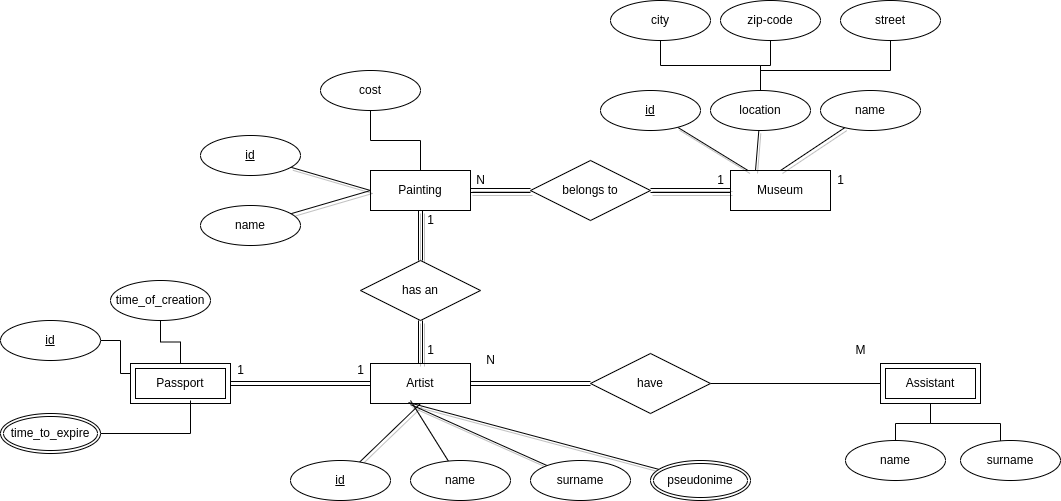

The diagram above was exported from draw.io. Its source (the exported page's mxGraphModel, read from the mxfile embedded in the PNG):
<mxGraphModel dx="2037" dy="579" grid="1" gridSize="10" guides="1" tooltips="1" connect="1" arrows="1" fold="1" page="1" pageScale="1" pageWidth="1169" pageHeight="826" background="none" math="0" shadow="0">
  <root>
    <mxCell id="0" />
    <mxCell id="1" parent="0" />
    <mxCell id="tcspQJJbEjXAP0xoxj2N-1" value="Museum" style="whiteSpace=wrap;html=1;align=center;" parent="1" vertex="1">
      <mxGeometry x="570" y="200" width="100" height="40" as="geometry" />
    </mxCell>
    <mxCell id="tcspQJJbEjXAP0xoxj2N-53" style="edgeStyle=none;shape=link;rounded=0;orthogonalLoop=1;jettySize=auto;html=1;entryX=0;entryY=0.5;entryDx=0;entryDy=0;shadow=1;" parent="1" source="tcspQJJbEjXAP0xoxj2N-2" target="tcspQJJbEjXAP0xoxj2N-50" edge="1">
      <mxGeometry relative="1" as="geometry" />
    </mxCell>
    <mxCell id="tcspQJJbEjXAP0xoxj2N-2" value="Painting" style="whiteSpace=wrap;html=1;align=center;" parent="1" vertex="1">
      <mxGeometry x="210" y="200" width="100" height="40" as="geometry" />
    </mxCell>
    <mxCell id="W3V4HR7gL9xtQNZIHnZM-19" style="edgeStyle=orthogonalEdgeStyle;rounded=0;orthogonalLoop=1;jettySize=auto;html=1;endArrow=none;endFill=0;shape=link;" edge="1" parent="1" source="tcspQJJbEjXAP0xoxj2N-4" target="W3V4HR7gL9xtQNZIHnZM-18">
      <mxGeometry relative="1" as="geometry" />
    </mxCell>
    <mxCell id="tcspQJJbEjXAP0xoxj2N-4" value="Artist" style="whiteSpace=wrap;html=1;align=center;" parent="1" vertex="1">
      <mxGeometry x="210" y="393" width="100" height="40" as="geometry" />
    </mxCell>
    <mxCell id="tcspQJJbEjXAP0xoxj2N-19" style="edgeStyle=none;rounded=0;orthogonalLoop=1;jettySize=auto;html=1;entryX=0.5;entryY=1;entryDx=0;entryDy=0;shadow=1;endArrow=none;" parent="1" source="tcspQJJbEjXAP0xoxj2N-6" target="tcspQJJbEjXAP0xoxj2N-4" edge="1">
      <mxGeometry relative="1" as="geometry" />
    </mxCell>
    <mxCell id="tcspQJJbEjXAP0xoxj2N-6" value="&lt;u&gt;id&lt;/u&gt;" style="ellipse;whiteSpace=wrap;html=1;align=center;" parent="1" vertex="1">
      <mxGeometry x="130" y="490" width="100" height="40" as="geometry" />
    </mxCell>
    <mxCell id="tcspQJJbEjXAP0xoxj2N-20" style="endArrow=none;edgeStyle=none;rounded=0;orthogonalLoop=1;jettySize=auto;html=1;entryX=0.4;entryY=0.925;entryDx=0;entryDy=0;entryPerimeter=0;shadow=1;" parent="1" source="tcspQJJbEjXAP0xoxj2N-7" target="tcspQJJbEjXAP0xoxj2N-4" edge="1">
      <mxGeometry relative="1" as="geometry" />
    </mxCell>
    <mxCell id="tcspQJJbEjXAP0xoxj2N-7" value="name" style="ellipse;whiteSpace=wrap;html=1;align=center;" parent="1" vertex="1">
      <mxGeometry x="250" y="490" width="100" height="40" as="geometry" />
    </mxCell>
    <mxCell id="tcspQJJbEjXAP0xoxj2N-21" style="edgeStyle=none;rounded=0;orthogonalLoop=1;jettySize=auto;html=1;entryX=0.4;entryY=1.025;entryDx=0;entryDy=0;entryPerimeter=0;shadow=1;endArrow=none;" parent="1" source="tcspQJJbEjXAP0xoxj2N-8" target="tcspQJJbEjXAP0xoxj2N-4" edge="1">
      <mxGeometry relative="1" as="geometry" />
    </mxCell>
    <mxCell id="tcspQJJbEjXAP0xoxj2N-8" value="surname" style="ellipse;whiteSpace=wrap;html=1;align=center;" parent="1" vertex="1">
      <mxGeometry x="370" y="490" width="100" height="40" as="geometry" />
    </mxCell>
    <mxCell id="tcspQJJbEjXAP0xoxj2N-22" style="edgeStyle=none;rounded=0;orthogonalLoop=1;jettySize=auto;html=1;entryX=0.38;entryY=0.975;entryDx=0;entryDy=0;entryPerimeter=0;shadow=1;endArrow=none;" parent="1" target="tcspQJJbEjXAP0xoxj2N-4" edge="1">
      <mxGeometry relative="1" as="geometry">
        <mxPoint x="498.41940584539316" y="498.8928549860982" as="sourcePoint" />
      </mxGeometry>
    </mxCell>
    <mxCell id="tcspQJJbEjXAP0xoxj2N-38" style="edgeStyle=none;rounded=0;orthogonalLoop=1;jettySize=auto;html=1;entryX=0.5;entryY=1;entryDx=0;entryDy=0;shadow=1;shape=link;" parent="1" source="tcspQJJbEjXAP0xoxj2N-37" target="tcspQJJbEjXAP0xoxj2N-2" edge="1">
      <mxGeometry relative="1" as="geometry" />
    </mxCell>
    <mxCell id="tcspQJJbEjXAP0xoxj2N-39" style="edgeStyle=none;rounded=0;orthogonalLoop=1;jettySize=auto;html=1;shadow=1;shape=link;" parent="1" source="tcspQJJbEjXAP0xoxj2N-37" target="tcspQJJbEjXAP0xoxj2N-4" edge="1">
      <mxGeometry relative="1" as="geometry" />
    </mxCell>
    <mxCell id="tcspQJJbEjXAP0xoxj2N-37" value="has an" style="shape=rhombus;perimeter=rhombusPerimeter;whiteSpace=wrap;html=1;align=center;" parent="1" vertex="1">
      <mxGeometry x="200" y="290" width="120" height="60" as="geometry" />
    </mxCell>
    <mxCell id="tcspQJJbEjXAP0xoxj2N-43" value="1" style="text;html=1;align=center;verticalAlign=middle;resizable=0;points=[];autosize=1;strokeColor=none;fillColor=none;" parent="1" vertex="1">
      <mxGeometry x="260" y="370" width="20" height="20" as="geometry" />
    </mxCell>
    <mxCell id="tcspQJJbEjXAP0xoxj2N-46" value="1" style="text;html=1;align=center;verticalAlign=middle;resizable=0;points=[];autosize=1;strokeColor=none;fillColor=none;" parent="1" vertex="1">
      <mxGeometry x="260" y="240" width="20" height="20" as="geometry" />
    </mxCell>
    <mxCell id="tcspQJJbEjXAP0xoxj2N-54" style="edgeStyle=none;shape=link;rounded=0;orthogonalLoop=1;jettySize=auto;html=1;shadow=1;" parent="1" source="tcspQJJbEjXAP0xoxj2N-50" target="tcspQJJbEjXAP0xoxj2N-1" edge="1">
      <mxGeometry relative="1" as="geometry" />
    </mxCell>
    <mxCell id="tcspQJJbEjXAP0xoxj2N-50" value="belongs to" style="shape=rhombus;perimeter=rhombusPerimeter;whiteSpace=wrap;html=1;align=center;" parent="1" vertex="1">
      <mxGeometry x="370" y="190" width="120" height="60" as="geometry" />
    </mxCell>
    <mxCell id="tcspQJJbEjXAP0xoxj2N-52" value="pseudonime" style="ellipse;shape=doubleEllipse;margin=3;whiteSpace=wrap;html=1;align=center;" parent="1" vertex="1">
      <mxGeometry x="490" y="490" width="100" height="40" as="geometry" />
    </mxCell>
    <mxCell id="tcspQJJbEjXAP0xoxj2N-58" value="N" style="text;html=1;align=center;verticalAlign=middle;resizable=0;points=[];autosize=1;strokeColor=none;fillColor=none;" parent="1" vertex="1">
      <mxGeometry x="310" y="200" width="20" height="20" as="geometry" />
    </mxCell>
    <mxCell id="tcspQJJbEjXAP0xoxj2N-59" value="1" style="text;html=1;align=center;verticalAlign=middle;resizable=0;points=[];autosize=1;strokeColor=none;fillColor=none;" parent="1" vertex="1">
      <mxGeometry x="550" y="200" width="20" height="20" as="geometry" />
    </mxCell>
    <mxCell id="tcspQJJbEjXAP0xoxj2N-60" value="1" style="text;html=1;align=center;verticalAlign=middle;resizable=0;points=[];autosize=1;strokeColor=none;fillColor=none;" parent="1" vertex="1">
      <mxGeometry x="670" y="200" width="20" height="20" as="geometry" />
    </mxCell>
    <mxCell id="tcspQJJbEjXAP0xoxj2N-74" style="endArrow=none;edgeStyle=none;rounded=0;orthogonalLoop=1;jettySize=auto;html=1;entryX=0;entryY=0.5;entryDx=0;entryDy=0;shadow=1;" parent="1" source="tcspQJJbEjXAP0xoxj2N-71" target="tcspQJJbEjXAP0xoxj2N-2" edge="1">
      <mxGeometry relative="1" as="geometry" />
    </mxCell>
    <mxCell id="tcspQJJbEjXAP0xoxj2N-71" value="name" style="ellipse;whiteSpace=wrap;html=1;align=center;" parent="1" vertex="1">
      <mxGeometry x="40" y="235" width="100" height="40" as="geometry" />
    </mxCell>
    <mxCell id="tcspQJJbEjXAP0xoxj2N-73" style="endArrow=none;edgeStyle=none;rounded=0;orthogonalLoop=1;jettySize=auto;html=1;entryX=0;entryY=0.5;entryDx=0;entryDy=0;shadow=1;" parent="1" source="tcspQJJbEjXAP0xoxj2N-72" target="tcspQJJbEjXAP0xoxj2N-2" edge="1">
      <mxGeometry relative="1" as="geometry" />
    </mxCell>
    <mxCell id="tcspQJJbEjXAP0xoxj2N-72" value="id" style="ellipse;whiteSpace=wrap;html=1;align=center;fontStyle=4;" parent="1" vertex="1">
      <mxGeometry x="40" y="165" width="100" height="40" as="geometry" />
    </mxCell>
    <mxCell id="tcspQJJbEjXAP0xoxj2N-79" style="endArrow=none;edgeStyle=none;rounded=0;orthogonalLoop=1;jettySize=auto;html=1;shadow=1;" parent="1" source="tcspQJJbEjXAP0xoxj2N-76" target="tcspQJJbEjXAP0xoxj2N-1" edge="1">
      <mxGeometry relative="1" as="geometry" />
    </mxCell>
    <mxCell id="tcspQJJbEjXAP0xoxj2N-76" value="id" style="ellipse;whiteSpace=wrap;html=1;align=center;fontStyle=4;" parent="1" vertex="1">
      <mxGeometry x="440" y="120" width="100" height="40" as="geometry" />
    </mxCell>
    <mxCell id="tcspQJJbEjXAP0xoxj2N-80" style="endArrow=none;edgeStyle=none;rounded=0;orthogonalLoop=1;jettySize=auto;html=1;entryX=0.25;entryY=0;entryDx=0;entryDy=0;shadow=1;" parent="1" source="tcspQJJbEjXAP0xoxj2N-77" target="tcspQJJbEjXAP0xoxj2N-1" edge="1">
      <mxGeometry relative="1" as="geometry" />
    </mxCell>
    <mxCell id="tcspQJJbEjXAP0xoxj2N-77" value="location" style="ellipse;whiteSpace=wrap;html=1;align=center;" parent="1" vertex="1">
      <mxGeometry x="550" y="120" width="100" height="40" as="geometry" />
    </mxCell>
    <mxCell id="tcspQJJbEjXAP0xoxj2N-81" style="endArrow=none;edgeStyle=none;rounded=0;orthogonalLoop=1;jettySize=auto;html=1;entryX=0.5;entryY=0;entryDx=0;entryDy=0;shadow=1;" parent="1" source="tcspQJJbEjXAP0xoxj2N-78" target="tcspQJJbEjXAP0xoxj2N-1" edge="1">
      <mxGeometry relative="1" as="geometry" />
    </mxCell>
    <mxCell id="tcspQJJbEjXAP0xoxj2N-78" value="name" style="ellipse;whiteSpace=wrap;html=1;align=center;" parent="1" vertex="1">
      <mxGeometry x="660" y="120" width="100" height="40" as="geometry" />
    </mxCell>
    <mxCell id="W3V4HR7gL9xtQNZIHnZM-15" style="edgeStyle=orthogonalEdgeStyle;rounded=0;orthogonalLoop=1;jettySize=auto;html=1;entryX=0.5;entryY=0;entryDx=0;entryDy=0;endArrow=none;endFill=0;" edge="1" parent="1" source="W3V4HR7gL9xtQNZIHnZM-14" target="tcspQJJbEjXAP0xoxj2N-2">
      <mxGeometry relative="1" as="geometry" />
    </mxCell>
    <mxCell id="W3V4HR7gL9xtQNZIHnZM-14" value="cost" style="ellipse;whiteSpace=wrap;html=1;align=center;" vertex="1" parent="1">
      <mxGeometry x="160" y="100" width="100" height="40" as="geometry" />
    </mxCell>
    <mxCell id="W3V4HR7gL9xtQNZIHnZM-41" style="edgeStyle=orthogonalEdgeStyle;rounded=0;orthogonalLoop=1;jettySize=auto;html=1;endArrow=none;endFill=0;" edge="1" parent="1" source="W3V4HR7gL9xtQNZIHnZM-16" target="W3V4HR7gL9xtQNZIHnZM-38">
      <mxGeometry relative="1" as="geometry" />
    </mxCell>
    <mxCell id="W3V4HR7gL9xtQNZIHnZM-43" style="edgeStyle=orthogonalEdgeStyle;rounded=0;orthogonalLoop=1;jettySize=auto;html=1;entryX=0.4;entryY=0.5;entryDx=0;entryDy=0;entryPerimeter=0;endArrow=none;endFill=0;" edge="1" parent="1" source="W3V4HR7gL9xtQNZIHnZM-16" target="W3V4HR7gL9xtQNZIHnZM-40">
      <mxGeometry relative="1" as="geometry" />
    </mxCell>
    <mxCell id="W3V4HR7gL9xtQNZIHnZM-16" value="Assistant" style="shape=ext;margin=3;double=1;whiteSpace=wrap;html=1;align=center;" vertex="1" parent="1">
      <mxGeometry x="720" y="393" width="100" height="40" as="geometry" />
    </mxCell>
    <mxCell id="W3V4HR7gL9xtQNZIHnZM-23" style="edgeStyle=orthogonalEdgeStyle;rounded=0;orthogonalLoop=1;jettySize=auto;html=1;endArrow=none;endFill=0;" edge="1" parent="1" source="W3V4HR7gL9xtQNZIHnZM-18" target="W3V4HR7gL9xtQNZIHnZM-16">
      <mxGeometry relative="1" as="geometry" />
    </mxCell>
    <mxCell id="W3V4HR7gL9xtQNZIHnZM-18" value="have" style="shape=rhombus;perimeter=rhombusPerimeter;whiteSpace=wrap;html=1;align=center;" vertex="1" parent="1">
      <mxGeometry x="430" y="383" width="120" height="60" as="geometry" />
    </mxCell>
    <mxCell id="W3V4HR7gL9xtQNZIHnZM-24" value="N" style="text;html=1;align=center;verticalAlign=middle;resizable=0;points=[];autosize=1;strokeColor=none;fillColor=none;" vertex="1" parent="1">
      <mxGeometry x="320" y="380" width="20" height="20" as="geometry" />
    </mxCell>
    <mxCell id="W3V4HR7gL9xtQNZIHnZM-25" value="M" style="text;html=1;align=center;verticalAlign=middle;resizable=0;points=[];autosize=1;strokeColor=none;fillColor=none;" vertex="1" parent="1">
      <mxGeometry x="685" y="370" width="30" height="20" as="geometry" />
    </mxCell>
    <mxCell id="W3V4HR7gL9xtQNZIHnZM-27" style="edgeStyle=orthogonalEdgeStyle;shape=link;rounded=0;orthogonalLoop=1;jettySize=auto;html=1;endArrow=none;endFill=0;" edge="1" parent="1" source="W3V4HR7gL9xtQNZIHnZM-26" target="tcspQJJbEjXAP0xoxj2N-4">
      <mxGeometry relative="1" as="geometry" />
    </mxCell>
    <mxCell id="W3V4HR7gL9xtQNZIHnZM-26" value="Passport" style="shape=ext;margin=3;double=1;whiteSpace=wrap;html=1;align=center;" vertex="1" parent="1">
      <mxGeometry x="-30" y="393" width="100" height="40" as="geometry" />
    </mxCell>
    <mxCell id="W3V4HR7gL9xtQNZIHnZM-28" value="1" style="text;html=1;align=center;verticalAlign=middle;resizable=0;points=[];autosize=1;strokeColor=none;fillColor=none;" vertex="1" parent="1">
      <mxGeometry x="190" y="390" width="20" height="20" as="geometry" />
    </mxCell>
    <mxCell id="W3V4HR7gL9xtQNZIHnZM-30" value="1" style="text;html=1;align=center;verticalAlign=middle;resizable=0;points=[];autosize=1;strokeColor=none;fillColor=none;" vertex="1" parent="1">
      <mxGeometry x="70" y="390" width="20" height="20" as="geometry" />
    </mxCell>
    <mxCell id="W3V4HR7gL9xtQNZIHnZM-35" style="edgeStyle=orthogonalEdgeStyle;rounded=0;orthogonalLoop=1;jettySize=auto;html=1;entryX=0;entryY=0.25;entryDx=0;entryDy=0;endArrow=none;endFill=0;" edge="1" parent="1" source="W3V4HR7gL9xtQNZIHnZM-32" target="W3V4HR7gL9xtQNZIHnZM-26">
      <mxGeometry relative="1" as="geometry" />
    </mxCell>
    <mxCell id="W3V4HR7gL9xtQNZIHnZM-32" value="id" style="ellipse;whiteSpace=wrap;html=1;align=center;fontStyle=4;" vertex="1" parent="1">
      <mxGeometry x="-160" y="350" width="100" height="40" as="geometry" />
    </mxCell>
    <mxCell id="W3V4HR7gL9xtQNZIHnZM-36" style="edgeStyle=orthogonalEdgeStyle;rounded=0;orthogonalLoop=1;jettySize=auto;html=1;endArrow=none;endFill=0;" edge="1" parent="1" source="W3V4HR7gL9xtQNZIHnZM-33" target="W3V4HR7gL9xtQNZIHnZM-26">
      <mxGeometry relative="1" as="geometry" />
    </mxCell>
    <mxCell id="W3V4HR7gL9xtQNZIHnZM-33" value="time_of_creation" style="ellipse;whiteSpace=wrap;html=1;align=center;" vertex="1" parent="1">
      <mxGeometry x="-50" y="310" width="100" height="40" as="geometry" />
    </mxCell>
    <mxCell id="W3V4HR7gL9xtQNZIHnZM-38" value="name" style="ellipse;whiteSpace=wrap;html=1;align=center;" vertex="1" parent="1">
      <mxGeometry x="685" y="470" width="100" height="40" as="geometry" />
    </mxCell>
    <mxCell id="W3V4HR7gL9xtQNZIHnZM-45" style="edgeStyle=orthogonalEdgeStyle;rounded=0;orthogonalLoop=1;jettySize=auto;html=1;entryX=0.6;entryY=0.925;entryDx=0;entryDy=0;entryPerimeter=0;endArrow=none;endFill=0;" edge="1" parent="1" source="W3V4HR7gL9xtQNZIHnZM-39" target="W3V4HR7gL9xtQNZIHnZM-26">
      <mxGeometry relative="1" as="geometry" />
    </mxCell>
    <mxCell id="W3V4HR7gL9xtQNZIHnZM-39" value="time_to_expire" style="ellipse;shape=doubleEllipse;margin=3;whiteSpace=wrap;html=1;align=center;" vertex="1" parent="1">
      <mxGeometry x="-160" y="443" width="100" height="40" as="geometry" />
    </mxCell>
    <mxCell id="W3V4HR7gL9xtQNZIHnZM-40" value="surname" style="ellipse;whiteSpace=wrap;html=1;align=center;" vertex="1" parent="1">
      <mxGeometry x="800" y="470" width="100" height="40" as="geometry" />
    </mxCell>
    <mxCell id="W3V4HR7gL9xtQNZIHnZM-51" style="edgeStyle=orthogonalEdgeStyle;rounded=0;orthogonalLoop=1;jettySize=auto;html=1;endArrow=none;endFill=0;" edge="1" parent="1" source="W3V4HR7gL9xtQNZIHnZM-48" target="tcspQJJbEjXAP0xoxj2N-77">
      <mxGeometry relative="1" as="geometry" />
    </mxCell>
    <mxCell id="W3V4HR7gL9xtQNZIHnZM-48" value="city" style="ellipse;whiteSpace=wrap;html=1;align=center;" vertex="1" parent="1">
      <mxGeometry x="450" y="30" width="100" height="40" as="geometry" />
    </mxCell>
    <mxCell id="W3V4HR7gL9xtQNZIHnZM-52" style="edgeStyle=orthogonalEdgeStyle;rounded=0;orthogonalLoop=1;jettySize=auto;html=1;endArrow=none;endFill=0;" edge="1" parent="1" source="W3V4HR7gL9xtQNZIHnZM-49">
      <mxGeometry relative="1" as="geometry">
        <mxPoint x="600" y="120" as="targetPoint" />
      </mxGeometry>
    </mxCell>
    <mxCell id="W3V4HR7gL9xtQNZIHnZM-49" value="zip-code" style="ellipse;whiteSpace=wrap;html=1;align=center;" vertex="1" parent="1">
      <mxGeometry x="560" y="30" width="100" height="40" as="geometry" />
    </mxCell>
    <mxCell id="W3V4HR7gL9xtQNZIHnZM-53" style="edgeStyle=orthogonalEdgeStyle;rounded=0;orthogonalLoop=1;jettySize=auto;html=1;endArrow=none;endFill=0;" edge="1" parent="1" source="W3V4HR7gL9xtQNZIHnZM-50" target="tcspQJJbEjXAP0xoxj2N-77">
      <mxGeometry relative="1" as="geometry">
        <Array as="points">
          <mxPoint x="730" y="100" />
          <mxPoint x="600" y="100" />
        </Array>
      </mxGeometry>
    </mxCell>
    <mxCell id="W3V4HR7gL9xtQNZIHnZM-50" value="street" style="ellipse;whiteSpace=wrap;html=1;align=center;" vertex="1" parent="1">
      <mxGeometry x="680" y="30" width="100" height="40" as="geometry" />
    </mxCell>
  </root>
</mxGraphModel>